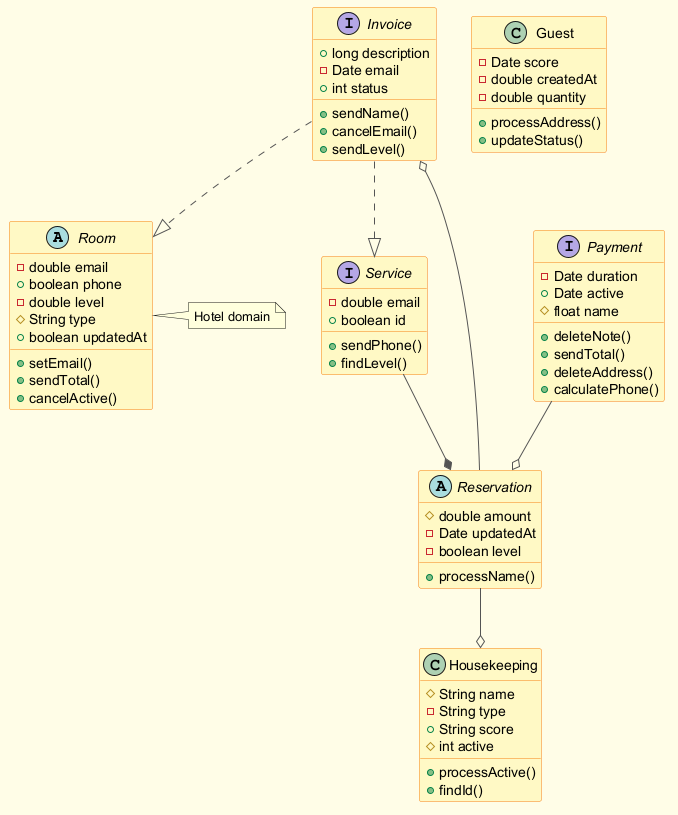

The diagram above was rendered by PlantUML. Its source (embedded in the PNG):
@startuml
skinparam backgroundColor #FFFDE7
skinparam classBackgroundColor #FFF9C4
skinparam classBorderColor #F57F17
skinparam ArrowColor #555555
abstract class Room {
  -double email
  +boolean phone
  -double level
  #String type
  +boolean updatedAt
  +setEmail()
  +sendTotal()
  +cancelActive()
}
interface Invoice {
  +long description
  -Date email
  +int status
  +sendName()
  +cancelEmail()
  +sendLevel()
}
interface Payment {
  -Date duration
  +Date active
  #float name
  +deleteNote()
  +sendTotal()
  +deleteAddress()
  +calculatePhone()
}
class Guest {
  -Date score
  -double createdAt
  -double quantity
  +processAddress()
  +updateStatus()
}
class Housekeeping {
  #String name
  -String type
  +String score
  #int active
  +processActive()
  +findId()
}
interface Service {
  -double email
  +boolean id
  +sendPhone()
  +findLevel()
}
abstract class Reservation {
  #double amount
  -Date updatedAt
  -boolean level
  +processName()
}
Service --* Reservation
Invoice ..|> Service
Reservation --o Housekeeping
Reservation --o Invoice
Invoice ..|> Room
Payment --o Reservation
note right of Room : Hotel domain
@enduml